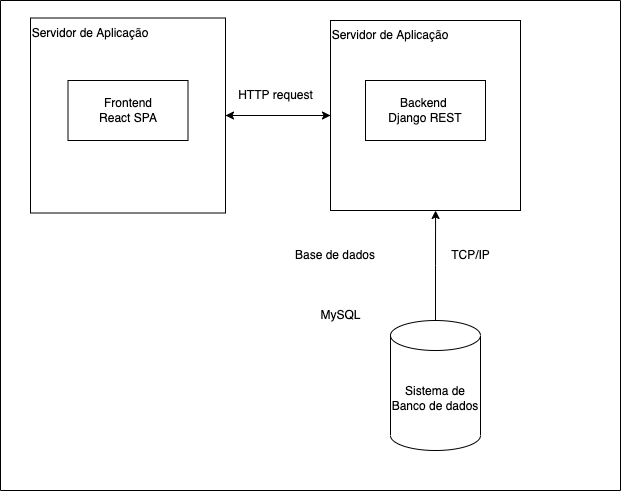

The diagram above was exported from draw.io. Its source (the exported page's mxGraphModel, read from the mxfile embedded in the PNG):
<mxGraphModel dx="786" dy="741" grid="1" gridSize="10" guides="1" tooltips="1" connect="1" arrows="1" fold="1" page="1" pageScale="1" pageWidth="1169" pageHeight="826" math="0" shadow="0">
  <root>
    <mxCell id="0" />
    <mxCell id="1" parent="0" />
    <mxCell id="lclD2NO-MWc6pyKN96l3-14" style="edgeStyle=orthogonalEdgeStyle;rounded=0;orthogonalLoop=1;jettySize=auto;html=1;entryX=1;entryY=0.5;entryDx=0;entryDy=0;" edge="1" parent="1" source="lclD2NO-MWc6pyKN96l3-4" target="lclD2NO-MWc6pyKN96l3-13">
      <mxGeometry relative="1" as="geometry" />
    </mxCell>
    <mxCell id="lclD2NO-MWc6pyKN96l3-4" value="" style="whiteSpace=wrap;html=1;aspect=fixed;" vertex="1" parent="1">
      <mxGeometry x="350" y="240" width="190" height="190" as="geometry" />
    </mxCell>
    <mxCell id="lclD2NO-MWc6pyKN96l3-8" style="edgeStyle=orthogonalEdgeStyle;rounded=0;orthogonalLoop=1;jettySize=auto;html=1;entryX=0.553;entryY=1;entryDx=0;entryDy=0;entryPerimeter=0;" edge="1" parent="1" source="lclD2NO-MWc6pyKN96l3-5" target="lclD2NO-MWc6pyKN96l3-4">
      <mxGeometry relative="1" as="geometry" />
    </mxCell>
    <mxCell id="lclD2NO-MWc6pyKN96l3-5" value="Sistema de Banco de dados" style="shape=cylinder3;whiteSpace=wrap;html=1;boundedLbl=1;backgroundOutline=1;size=15;" vertex="1" parent="1">
      <mxGeometry x="410" y="540" width="90" height="130" as="geometry" />
    </mxCell>
    <mxCell id="lclD2NO-MWc6pyKN96l3-6" value="MySQL" style="text;html=1;align=center;verticalAlign=middle;resizable=0;points=[];autosize=1;strokeColor=none;fillColor=none;" vertex="1" parent="1">
      <mxGeometry x="330" y="520" width="60" height="30" as="geometry" />
    </mxCell>
    <mxCell id="lclD2NO-MWc6pyKN96l3-7" value="Base de dados" style="text;html=1;strokeColor=none;fillColor=none;align=center;verticalAlign=middle;whiteSpace=wrap;rounded=0;" vertex="1" parent="1">
      <mxGeometry x="310" y="460" width="90" height="30" as="geometry" />
    </mxCell>
    <mxCell id="lclD2NO-MWc6pyKN96l3-9" value="TCP/IP" style="text;html=1;align=center;verticalAlign=middle;resizable=0;points=[];autosize=1;strokeColor=none;fillColor=none;" vertex="1" parent="1">
      <mxGeometry x="460" y="460" width="60" height="30" as="geometry" />
    </mxCell>
    <mxCell id="lclD2NO-MWc6pyKN96l3-11" value="Servidor de Aplicação" style="text;html=1;strokeColor=none;fillColor=none;align=center;verticalAlign=middle;whiteSpace=wrap;rounded=0;" vertex="1" parent="1">
      <mxGeometry x="350" y="240" width="120" height="30" as="geometry" />
    </mxCell>
    <mxCell id="lclD2NO-MWc6pyKN96l3-12" value="Backend&amp;nbsp;&lt;br&gt;Django REST" style="rounded=0;whiteSpace=wrap;html=1;" vertex="1" parent="1">
      <mxGeometry x="385" y="300" width="120" height="60" as="geometry" />
    </mxCell>
    <mxCell id="lclD2NO-MWc6pyKN96l3-15" style="edgeStyle=orthogonalEdgeStyle;rounded=0;orthogonalLoop=1;jettySize=auto;html=1;" edge="1" parent="1" source="lclD2NO-MWc6pyKN96l3-13" target="lclD2NO-MWc6pyKN96l3-4">
      <mxGeometry relative="1" as="geometry" />
    </mxCell>
    <mxCell id="lclD2NO-MWc6pyKN96l3-13" value="" style="whiteSpace=wrap;html=1;aspect=fixed;" vertex="1" parent="1">
      <mxGeometry x="50" y="237.5" width="195" height="195" as="geometry" />
    </mxCell>
    <mxCell id="lclD2NO-MWc6pyKN96l3-16" value="HTTP request" style="text;html=1;align=center;verticalAlign=middle;resizable=0;points=[];autosize=1;strokeColor=none;fillColor=none;" vertex="1" parent="1">
      <mxGeometry x="245" y="300" width="100" height="30" as="geometry" />
    </mxCell>
    <mxCell id="lclD2NO-MWc6pyKN96l3-17" value="Servidor de Aplicação" style="text;html=1;strokeColor=none;fillColor=none;align=center;verticalAlign=middle;whiteSpace=wrap;rounded=0;" vertex="1" parent="1">
      <mxGeometry x="50" y="237.5" width="120" height="30" as="geometry" />
    </mxCell>
    <mxCell id="lclD2NO-MWc6pyKN96l3-19" value="Frontend&lt;br&gt;React SPA" style="rounded=0;whiteSpace=wrap;html=1;" vertex="1" parent="1">
      <mxGeometry x="87.5" y="300" width="120" height="60" as="geometry" />
    </mxCell>
    <mxCell id="lclD2NO-MWc6pyKN96l3-20" value="" style="swimlane;startSize=0;" vertex="1" parent="1">
      <mxGeometry x="20" y="220" width="620" height="490" as="geometry" />
    </mxCell>
  </root>
</mxGraphModel>